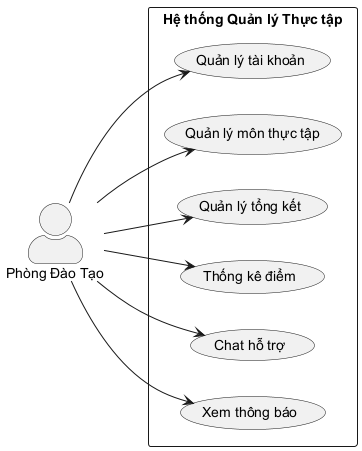

The diagram above was rendered by PlantUML. Its source (embedded in the PNG):
@startuml Usecase - Phòng Đào Tạo (PDT)
left to right direction
skinparam actorStyle awesome

actor "Phòng Đào Tạo" as PDT

rectangle "Hệ thống Quản lý Thực tập" {
  usecase "Quản lý tài khoản" as UC_PDT_1
  usecase "Quản lý môn thực tập" as UC_PDT_2
  usecase "Quản lý tổng kết" as UC_PDT_3
  usecase "Thống kê điểm" as UC_PDT_4
  usecase "Chat hỗ trợ" as UC_PDT_5
  usecase "Xem thông báo" as UC_PDT_6
}

PDT --> UC_PDT_1
PDT --> UC_PDT_2
PDT --> UC_PDT_3
PDT --> UC_PDT_4
PDT --> UC_PDT_5
PDT --> UC_PDT_6

@enduml